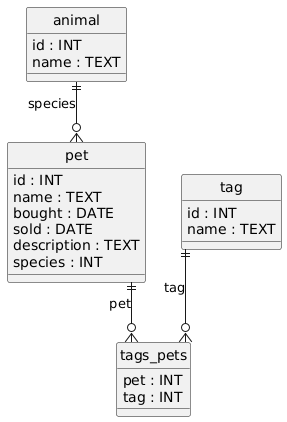

The diagram above was rendered by PlantUML. Its source (embedded in the PNG):
@startuml
hide circle
skinparam linetype ortho

entity "animal" as animal {
  id : INT
  name : TEXT
}

entity "tag" as tag {
  id : INT
  name : TEXT
}

entity "pet" as pet {
  id : INT
  name : TEXT
  bought : DATE
  sold : DATE
  description : TEXT
  species : INT
}

entity "tags_pets" as tags_pets {
  pet : INT
  tag : INT
}

animal ||--o{ pet : "species"
pet ||--o{ tags_pets : "pet"
tag ||--o{ tags_pets : "tag"
@enduml